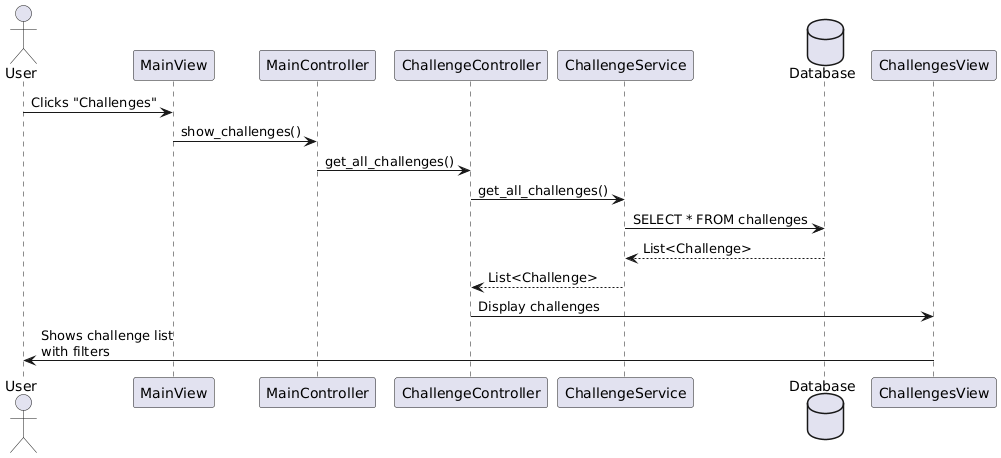

The diagram above was rendered by PlantUML. Its source (embedded in the PNG):
@startuml
actor User
participant MainView
participant MainController
participant ChallengeController
participant ChallengeService
database Database

User -> MainView: Clicks "Challenges"
MainView -> MainController: show_challenges()
MainController -> ChallengeController: get_all_challenges()
ChallengeController -> ChallengeService: get_all_challenges()
ChallengeService -> Database: SELECT * FROM challenges
Database --> ChallengeService: List<Challenge>
ChallengeService --> ChallengeController: List<Challenge>
ChallengeController -> ChallengesView: Display challenges
ChallengesView -> User: Shows challenge list\nwith filters
@enduml